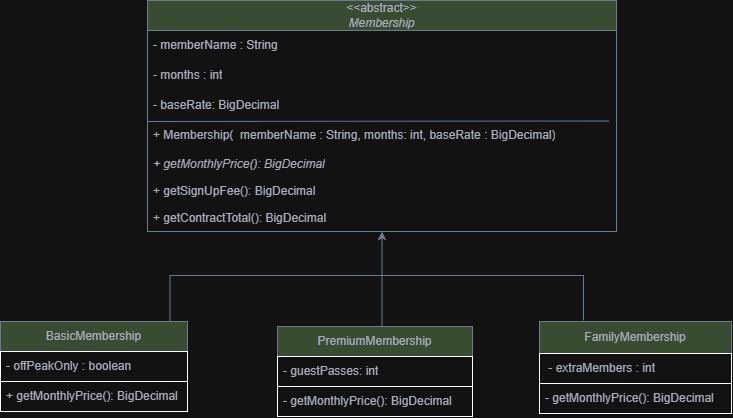

The diagram above was exported from draw.io. Its source (the exported page's mxGraphModel, read from the mxfile embedded in the PNG):
<mxGraphModel dx="1030" dy="527" grid="0" gridSize="10" guides="1" tooltips="1" connect="1" arrows="1" fold="1" page="1" pageScale="1" pageWidth="850" pageHeight="1100" math="0" shadow="0">
  <root>
    <mxCell id="0" />
    <mxCell id="1" parent="0" />
    <mxCell id="4caQprObFlB7Owy64OOG-1" parent="1" style="swimlane;fontStyle=0;childLayout=stackLayout;horizontal=1;startSize=30;horizontalStack=0;resizeParent=1;resizeParentMax=0;resizeLast=0;collapsible=1;marginBottom=0;whiteSpace=wrap;html=1;labelBackgroundColor=none;fillColor=#B2C9AB;strokeColor=#788AA3;fontColor=#46495D;" value="&lt;div&gt;&amp;lt;&amp;lt;abstract&amp;gt;&amp;gt;&lt;/div&gt;&lt;i&gt;Membership&lt;/i&gt;" vertex="1">
      <mxGeometry height="231" width="469" x="231" y="48" as="geometry" />
    </mxCell>
    <mxCell id="4caQprObFlB7Owy64OOG-2" parent="4caQprObFlB7Owy64OOG-1" style="text;strokeColor=none;fillColor=none;align=left;verticalAlign=middle;spacingLeft=4;spacingRight=4;overflow=hidden;points=[[0,0.5],[1,0.5]];portConstraint=eastwest;rotatable=0;whiteSpace=wrap;html=1;labelBackgroundColor=none;fontColor=#46495D;" value="- memberName : String" vertex="1">
      <mxGeometry height="30" width="469" y="30" as="geometry" />
    </mxCell>
    <mxCell id="4caQprObFlB7Owy64OOG-3" parent="4caQprObFlB7Owy64OOG-1" style="text;strokeColor=none;fillColor=none;align=left;verticalAlign=middle;spacingLeft=4;spacingRight=4;overflow=hidden;points=[[0,0.5],[1,0.5]];portConstraint=eastwest;rotatable=0;whiteSpace=wrap;html=1;labelBackgroundColor=none;fontColor=#46495D;" value="- months : int" vertex="1">
      <mxGeometry height="30" width="469" y="60" as="geometry" />
    </mxCell>
    <mxCell id="4caQprObFlB7Owy64OOG-4" parent="4caQprObFlB7Owy64OOG-1" style="text;strokeColor=none;fillColor=none;align=left;verticalAlign=middle;spacingLeft=4;spacingRight=4;overflow=hidden;points=[[0,0.5],[1,0.5]];portConstraint=eastwest;rotatable=0;whiteSpace=wrap;html=1;labelBackgroundColor=none;fontColor=#46495D;" value="- baseRate: BigDecimal" vertex="1">
      <mxGeometry height="30" width="469" y="90" as="geometry" />
    </mxCell>
    <mxCell id="4caQprObFlB7Owy64OOG-22" parent="4caQprObFlB7Owy64OOG-1" style="text;strokeColor=none;fillColor=none;align=left;verticalAlign=middle;spacingLeft=4;spacingRight=4;overflow=hidden;points=[[0,0.5],[1,0.5]];portConstraint=eastwest;rotatable=0;whiteSpace=wrap;html=1;labelBackgroundColor=none;fontColor=#46495D;" value="+ Membership(&amp;nbsp; memberName : String, months: int, baseRate : BigDecimal)" vertex="1">
      <mxGeometry height="30" width="469" y="120" as="geometry" />
    </mxCell>
    <mxCell id="4caQprObFlB7Owy64OOG-24" edge="1" parent="4caQprObFlB7Owy64OOG-1" style="edgeStyle=none;orthogonalLoop=1;jettySize=auto;html=1;rounded=0;defaultLabelBackgroundColor=page;labelPadding=0 4;endArrow=none;endFill=0;entryX=0.984;entryY=0.016;entryDx=0;entryDy=0;entryPerimeter=0;fontColor=default;strokeColor=#788AA3;" target="4caQprObFlB7Owy64OOG-22" value="">
      <mxGeometry relative="1" width="80" as="geometry">
        <Array as="points" />
        <mxPoint y="121" as="sourcePoint" />
        <mxPoint x="153.39999999999998" y="121" as="targetPoint" />
      </mxGeometry>
    </mxCell>
    <mxCell id="4caQprObFlB7Owy64OOG-26" parent="4caQprObFlB7Owy64OOG-1" style="text;strokeColor=none;fillColor=none;align=left;verticalAlign=middle;spacingLeft=4;spacingRight=4;overflow=hidden;points=[[0,0.5],[1,0.5]];portConstraint=eastwest;rotatable=0;whiteSpace=wrap;html=1;labelBackgroundColor=none;fontColor=#46495D;" value="&lt;i&gt;+ getMonthlyPrice(): BigDecimal&lt;/i&gt;" vertex="1">
      <mxGeometry height="27" width="469" y="150" as="geometry" />
    </mxCell>
    <mxCell id="4caQprObFlB7Owy64OOG-37" parent="4caQprObFlB7Owy64OOG-1" style="text;strokeColor=none;fillColor=none;align=left;verticalAlign=middle;spacingLeft=4;spacingRight=4;overflow=hidden;points=[[0,0.5],[1,0.5]];portConstraint=eastwest;rotatable=0;whiteSpace=wrap;html=1;labelBackgroundColor=none;fontColor=#46495D;" value="+ getSignUpFee(): BigDecimal" vertex="1">
      <mxGeometry height="27" width="469" y="177" as="geometry" />
    </mxCell>
    <mxCell id="4caQprObFlB7Owy64OOG-38" parent="4caQprObFlB7Owy64OOG-1" style="text;strokeColor=none;fillColor=none;align=left;verticalAlign=middle;spacingLeft=4;spacingRight=4;overflow=hidden;points=[[0,0.5],[1,0.5]];portConstraint=eastwest;rotatable=0;whiteSpace=wrap;html=1;labelBackgroundColor=none;fontColor=#46495D;" value="+ getContractTotal(): BigDecimal" vertex="1">
      <mxGeometry height="27" width="469" y="204" as="geometry" />
    </mxCell>
    <mxCell id="4caQprObFlB7Owy64OOG-5" parent="1" style="swimlane;fontStyle=0;childLayout=stackLayout;horizontal=1;startSize=30;horizontalStack=0;resizeParent=1;resizeParentMax=0;resizeLast=0;collapsible=1;marginBottom=0;whiteSpace=wrap;html=1;labelBackgroundColor=none;fillColor=#B2C9AB;strokeColor=#788AA3;fontColor=#46495D;" value="BasicMembership" vertex="1">
      <mxGeometry height="90" width="187" x="84" y="369" as="geometry" />
    </mxCell>
    <mxCell id="4caQprObFlB7Owy64OOG-6" parent="4caQprObFlB7Owy64OOG-5" style="text;strokeColor=default;fillColor=none;align=left;verticalAlign=middle;spacingLeft=4;spacingRight=4;overflow=hidden;points=[[0,0.5],[1,0.5]];portConstraint=eastwest;rotatable=0;whiteSpace=wrap;html=1;labelBackgroundColor=none;fontColor=#46495D;" value="- offPeakOnly : boolean" vertex="1">
      <mxGeometry height="30" width="187" y="30" as="geometry" />
    </mxCell>
    <mxCell id="4caQprObFlB7Owy64OOG-7" parent="4caQprObFlB7Owy64OOG-5" style="text;strokeColor=default;fillColor=none;align=left;verticalAlign=middle;spacingLeft=4;spacingRight=4;overflow=hidden;points=[[0,0.5],[1,0.5]];portConstraint=eastwest;rotatable=0;whiteSpace=wrap;html=1;labelBackgroundColor=none;fontColor=#46495D;" value="+ getMonthlyPrice(): BigDecimal" vertex="1">
      <mxGeometry height="30" width="187" y="60" as="geometry" />
    </mxCell>
    <mxCell id="4caQprObFlB7Owy64OOG-42" edge="1" parent="1" source="4caQprObFlB7Owy64OOG-9" style="edgeStyle=orthogonalEdgeStyle;rounded=0;orthogonalLoop=1;jettySize=auto;html=1;fontColor=default;defaultLabelBackgroundColor=page;labelPadding=0 4;strokeColor=#788AA3;" target="4caQprObFlB7Owy64OOG-38" value="">
      <mxGeometry relative="1" as="geometry">
        <Array as="points">
          <mxPoint x="465.5" y="342" />
          <mxPoint x="465.5" y="342" />
        </Array>
      </mxGeometry>
    </mxCell>
    <mxCell id="4caQprObFlB7Owy64OOG-9" parent="1" style="swimlane;fontStyle=0;childLayout=stackLayout;horizontal=1;startSize=30;horizontalStack=0;resizeParent=1;resizeParentMax=0;resizeLast=0;collapsible=1;marginBottom=0;whiteSpace=wrap;html=1;labelBackgroundColor=none;fillColor=#B2C9AB;strokeColor=#788AA3;fontColor=#46495D;" value="PremiumMembership" vertex="1">
      <mxGeometry height="90" width="195" x="361" y="374" as="geometry" />
    </mxCell>
    <mxCell id="4caQprObFlB7Owy64OOG-10" parent="4caQprObFlB7Owy64OOG-9" style="text;strokeColor=default;fillColor=none;align=left;verticalAlign=middle;spacingLeft=4;spacingRight=4;overflow=hidden;points=[[0,0.5],[1,0.5]];portConstraint=eastwest;rotatable=0;whiteSpace=wrap;html=1;labelBackgroundColor=none;fontColor=#46495D;" value="- guestPasses: int" vertex="1">
      <mxGeometry height="30" width="195" y="30" as="geometry" />
    </mxCell>
    <mxCell id="4caQprObFlB7Owy64OOG-11" parent="4caQprObFlB7Owy64OOG-9" style="text;strokeColor=default;fillColor=none;align=left;verticalAlign=middle;spacingLeft=4;spacingRight=4;overflow=hidden;points=[[0,0.5],[1,0.5]];portConstraint=eastwest;rotatable=0;whiteSpace=wrap;html=1;labelBackgroundColor=none;fontColor=#46495D;" value="- getMonthlyPrice(): BigDecimal" vertex="1">
      <mxGeometry height="30" width="195" y="60" as="geometry" />
    </mxCell>
    <mxCell id="4caQprObFlB7Owy64OOG-45" edge="1" parent="1" style="edgeStyle=orthogonalEdgeStyle;rounded=0;orthogonalLoop=1;jettySize=auto;html=1;fontColor=default;defaultLabelBackgroundColor=page;labelPadding=0 4;curved=0;startSize=4;strokeColor=#788AA3;entryX=0.5;entryY=0;entryDx=0;entryDy=0;endArrow=none;endFill=0;" value="">
      <mxGeometry relative="1" x="-0.7758" as="geometry">
        <Array as="points">
          <mxPoint x="667" y="323" />
          <mxPoint x="253.60000000000002" y="323" />
          <mxPoint x="253.60000000000002" y="369" />
        </Array>
        <mxPoint x="667" y="368" as="sourcePoint" />
        <mxPoint x="187" y="369" as="targetPoint" />
      </mxGeometry>
    </mxCell>
    <mxCell id="4caQprObFlB7Owy64OOG-13" parent="1" style="swimlane;fontStyle=0;childLayout=stackLayout;horizontal=1;startSize=32;horizontalStack=0;resizeParent=1;resizeParentMax=0;resizeLast=0;collapsible=1;marginBottom=0;whiteSpace=wrap;html=1;labelBackgroundColor=none;fillColor=#B2C9AB;strokeColor=#788AA3;fontColor=#46495D;" value="FamilyMembership" vertex="1">
      <mxGeometry height="92" width="192" x="623" y="369" as="geometry" />
    </mxCell>
    <mxCell id="4caQprObFlB7Owy64OOG-14" parent="4caQprObFlB7Owy64OOG-13" style="text;strokeColor=default;fillColor=none;align=left;verticalAlign=middle;spacingLeft=4;spacingRight=4;overflow=hidden;points=[[0,0.5],[1,0.5]];portConstraint=eastwest;rotatable=0;whiteSpace=wrap;html=1;labelBackgroundColor=none;fontColor=#46495D;strokeWidth=1;" value="&amp;nbsp;- extraMembers : int" vertex="1">
      <mxGeometry height="30" width="192" y="32" as="geometry" />
    </mxCell>
    <mxCell id="4caQprObFlB7Owy64OOG-15" parent="4caQprObFlB7Owy64OOG-13" style="text;strokeColor=default;fillColor=none;align=left;verticalAlign=middle;spacingLeft=4;spacingRight=4;overflow=hidden;points=[[0,0.5],[1,0.5]];portConstraint=eastwest;rotatable=0;whiteSpace=wrap;html=1;labelBackgroundColor=none;fontColor=#46495D;" value="- getMonthlyPrice(): BigDecimal" vertex="1">
      <mxGeometry height="30" width="192" y="62" as="geometry" />
    </mxCell>
  </root>
</mxGraphModel>